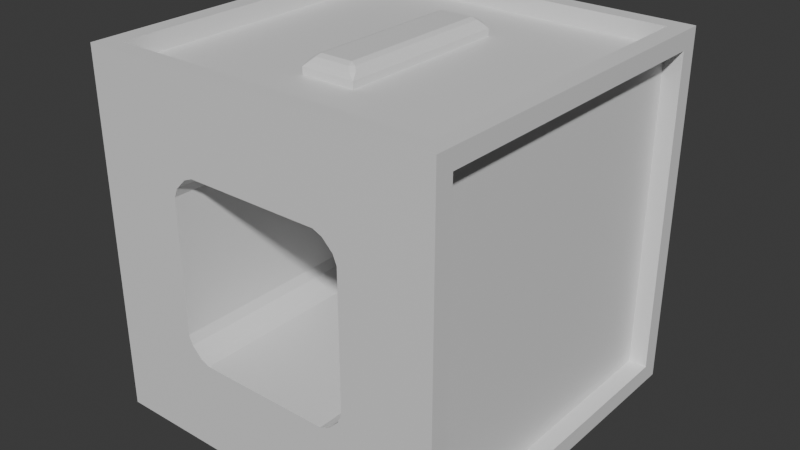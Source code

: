 # Source: torpedo-bay-01.blend  (saved by Blender 4.5.90; exported with 4.5.12 LTS)
import bpy
from mathutils import Matrix  # noqa: F401  (used for matrix-valued properties, if any)

bpy.ops.wm.read_factory_settings(use_empty=True)
scene = bpy.context.scene
scene.name = 'Scene'

# ---- collections
col_collection = bpy.data.collections.new('Collection'); scene.collection.children.link(col_collection)

# ---- materials (node trees are filled in below, after node groups)
mat_material = bpy.data.materials.new('Material')
mat_material.alpha_threshold = 0.0
mat_material.roughness = 0.5
mat_material.line_color = (0.0, 0.0, 0.0, 1.0)

# ---- material node trees
mat_material.use_nodes = True; mat_material.node_tree.nodes.clear()
_N = mat_material.node_tree.nodes; _L = mat_material.node_tree.links
n0 = _N.new('ShaderNodeOutputMaterial'); n0.name = 'Material Output'; n0.location = (200, 100)
n1 = _N.new('ShaderNodeBsdfPrincipled'); n1.name = 'Principled BSDF'; n1.location = (-200, 100)
n1.inputs[3].default_value = 1.45
_L.new(n1.outputs[0], n0.inputs[0])
n0.is_active_output = True

# ---- world
world_world = bpy.data.worlds.new('World'); scene.world = world_world
world_world.use_nodes = True; world_world.node_tree.nodes.clear()
_N = world_world.node_tree.nodes; _L = world_world.node_tree.links
n0 = _N.new('ShaderNodeOutputWorld'); n0.name = 'World Output'; n0.location = (200, 100)
n1 = _N.new('ShaderNodeBackground'); n1.name = 'Background'; n1.location = (-200, 100)
n1.inputs[0].default_value = (0.05088, 0.05088, 0.05088, 1.0)
_L.new(n1.outputs[0], n0.inputs[0])
n0.is_active_output = True
world_world.color = (0.05088, 0.05088, 0.05088)
world_world.sun_shadow_jitter_overblur = 0.0

# ---- meshes
me_cube = bpy.data.meshes.new('Cube')
me_cube.from_pydata([(0.9, 0.9, 1.0), (1.0, 0.9, -0.9), (0.9, -0.9, 1.0), (1.0, -0.9, -0.9), (-1.0, 0.9, 0.9), (-1.0, 0.9, -0.9), (-1.0, -0.9, 0.9), (-1.0, -0.9, -0.9), (-0.5, 1.0, -0.3702), (-0.5, 1.0, 0.3702), (-0.4789, 1.0, 0.4211), (-0.4789, 1.0, -0.4211), (0.45, 1.0, 0.45), (0.4211, 1.0, 0.4789), (0.3702, 1.0, 0.5), (-0.45, 1.0, -0.45), (-0.3702, 1.0, 0.5), (-0.4211, 1.0, 0.4789), (-0.4211, 1.0, -0.4789), (-0.3702, 1.0, -0.5), (0.4789, 1.0, 0.4211), (0.5, 1.0, -0.3702), (0.5, 1.0, 0.3702), (0.4789, 1.0, -0.4211), (0.3702, 1.0, -0.5), (0.4211, 1.0, -0.4789), (-0.4211, -0.9, 0.4789), (-0.4777, -1.0, 0.5637), (-0.45, -0.9, 0.45), (-0.5207, -1.0, 0.5207), (-0.3702, -0.9, 0.5), (-0.3901, -1.0, 0.6), (0.4789, -0.9, -0.4211), (0.5637, -1.0, -0.4777), (0.45, -0.9, -0.45), (0.5207, -1.0, -0.5207), (0.6, -1.0, -0.3901), (0.5, -0.9, -0.3702), (0.5, -0.9, 0.3702), (0.6, -1.0, 0.3901), (0.4789, -0.9, 0.4211), (0.5637, -1.0, 0.4777), (0.3702, -0.9, 0.5), (0.3901, -1.0, 0.6), (0.4211, -0.9, 0.4789), (0.4777, -1.0, 0.5637), (-0.5, -0.9, -0.3702), (-0.6, -1.0, -0.3901), (-0.5, -0.9, 0.3702), (-0.6, -1.0, 0.3901), (-0.4789, -0.9, -0.4211), (-0.5637, -1.0, -0.4777), (-0.4789, -0.9, 0.4211), (-0.5637, -1.0, 0.4777), (0.3702, -0.9, -0.5), (0.3901, -1.0, -0.6), (0.4211, -0.9, -0.4789), (0.4777, -1.0, -0.5637), (-0.3702, -0.9, -0.5), (-0.3901, -1.0, -0.6), (-0.4211, -0.9, -0.4789), (-0.4777, -1.0, -0.5637), (-0.9, 0.9, 1.0), (-0.9, -0.9, 1.0), (-0.9, -0.9, -1.0), (-0.9, 0.9, -1.0), (1.0, 0.9, 0.9), (1.0, -0.9, 0.9), (-1.0, 1.0, 1.0), (-1.0, -1.0, 1.0), (1.0, 1.0, 1.0), (1.0, -1.0, 1.0), (0.9, -0.9, -1.0), (0.9, 0.9, -1.0), (1.0, -1.0, -1.0), (-1.0, -1.0, -1.0), (-1.0, 1.0, -1.0), (1.0, 1.0, -1.0), (0.9, 0.9, 0.9), (0.9, -0.9, 0.9), (0.9, -0.9, -0.9), (0.9, 0.9, -0.9), (0.1516, 0.4979, 0.9), (0.1516, -0.4979, 0.9), (-0.1516, 0.4979, 0.9), (-0.1516, -0.4979, 0.9), (-0.9, 0.9, 0.9), (-0.9, -0.9, 0.9), (-0.9, -0.9, -0.9), (-0.9, 0.9, -0.9), (0.9, -0.9, -0.9), (-0.9, -0.9, -0.9), (-0.9, 0.9, -0.9), (0.9, 0.9, -0.9), (0.9, 0.9, 0.9), (0.9, -0.9, 0.9), (-0.9, 0.9, 0.9), (-0.9, -0.9, 0.9), (0.1195, 0.4861, 0.9672), (0.1398, 0.4658, 0.9672), (0.1516, 0.4979, 0.9388), (0.09839, 0.4651, 0.9882), (0.09037, 0.4367, 1.0), (0.1187, 0.4447, 0.9882), (0.09037, -0.4367, 1.0), (0.09839, -0.4651, 0.9882), (0.1187, -0.4447, 0.9882), (0.1195, -0.4861, 0.9672), (0.1516, -0.4979, 0.9388), (0.1398, -0.4658, 0.9672), (-0.1516, 0.4979, 0.9388), (-0.1398, 0.4658, 0.9672), (-0.1195, 0.4861, 0.9672), (-0.1187, 0.4447, 0.9882), (-0.09037, 0.4367, 1.0), (-0.09839, 0.4651, 0.9882), (-0.1516, -0.4979, 0.9388), (-0.1195, -0.4861, 0.9672), (-0.1398, -0.4658, 0.9672), (-0.09839, -0.4651, 0.9882), (-0.09037, -0.4367, 1.0), (-0.1187, -0.4447, 0.9882)], [], [(2, 0, 94, 95), (5, 7, 88, 89), (65, 73, 93, 92), (1, 66, 78, 81), (11, 15, 76, 68, 70, 12, 13, 14, 16, 17, 10, 9, 8), (12, 70, 77, 76, 15, 18, 19, 24, 25, 23, 21, 22, 20), (33, 36, 37, 32), (32, 34, 35, 33), (27, 29, 28, 26), (26, 30, 31, 27), (30, 42, 43, 31), (42, 44, 45, 43), (41, 45, 44, 40), (39, 41, 40, 38), (36, 39, 38, 37), (34, 56, 57, 35), (55, 57, 56, 54), (54, 58, 59, 55), (58, 60, 61, 59), (51, 61, 60, 50), (47, 51, 50, 46), (46, 48, 49, 47), (48, 52, 53, 49), (29, 53, 52, 28), (26, 28, 52, 10, 17), (33, 35, 74, 71, 69, 29, 27, 31, 43, 45, 41, 39, 36), (30, 26, 17, 16), (69, 75, 74, 35, 57, 55, 59, 61, 51, 47, 49, 53, 29), (42, 30, 16, 14), (37, 21, 23, 32), (25, 56, 34, 32, 23), (21, 37, 38, 22), (40, 20, 22, 38), (40, 44, 13, 12, 20), (44, 42, 14, 13), (46, 50, 11, 8), (48, 46, 8, 9), (52, 48, 9, 10), (11, 50, 60, 18, 15), (24, 54, 56, 25), (19, 58, 54, 24), (18, 60, 58, 19), (4, 6, 69, 68), (6, 7, 75, 69), (7, 5, 76, 75), (5, 4, 68, 76), (0, 2, 71, 70), (62, 0, 70, 68), (63, 62, 68, 69), (2, 63, 69, 71), (67, 66, 70, 71), (3, 67, 71, 74), (1, 3, 74, 77), (66, 1, 77, 70), (64, 72, 74, 75), (65, 64, 75, 76), (73, 65, 76, 77), (72, 73, 77, 74), (81, 78, 79, 80), (67, 3, 80, 79), (3, 1, 81, 80), (66, 67, 79, 78), (63, 2, 95, 97), (0, 62, 96, 94), (62, 63, 97, 96), (88, 87, 86, 89), (6, 4, 86, 87), (4, 5, 89, 86), (7, 6, 87, 88), (92, 93, 90, 91), (72, 64, 91, 90), (73, 72, 90, 93), (64, 65, 92, 91), (82, 83, 95, 94), (84, 82, 94, 96), (85, 84, 96, 97), (83, 85, 97, 95), (98, 99, 100), (101, 102, 103), (104, 105, 106), (107, 108, 109), (110, 111, 112), (113, 114, 115), (116, 117, 118), (119, 120, 121), (98, 101, 103, 99), (102, 104, 106, 103), (105, 107, 109, 106), (108, 100, 99, 109), (100, 110, 112, 98), (111, 113, 115, 112), (114, 102, 101, 115), (110, 116, 118, 111), (117, 119, 121, 118), (120, 114, 113, 121), (104, 120, 119, 105), (116, 108, 107, 117), (98, 112, 115, 101), (82, 84, 110, 100), (103, 106, 109, 99), (83, 82, 100, 108), (102, 114, 120, 104), (105, 119, 117, 107), (85, 83, 108, 116), (111, 118, 121, 113), (84, 85, 116, 110)])
_uv = me_cube.uv_layers.new(name='UVMap')
_uv.uv.foreach_set('vector', [0.6375, 0.7375, 0.6375, 0.5125, 0.6375, 0.5125, 0.6375, 0.7375, 0.3875, 0.2375, 0.3875, 0.0125, 0.3875, 0.0125, 0.3875, 0.2375, 0.1375, 0.5125, 0.3625, 0.5125, 0.3625, 0.5125, 0.1375, 0.5125, 0.3875, 0.5125, 0.6125, 0.5125, 0.6125, 0.5125, 0.3875, 0.5125, 0.4474, 0.3151, 0.4437, 0.3187, 0.375, 0.25, 0.625, 0.25, 0.625, 0.5, 0.5562, 0.4312, 0.5599, 0.4276, 0.5625, 0.4213, 0.5625, 0.3287, 0.5599, 0.3224, 0.5526, 0.3151, 0.5463, 0.3125, 0.4537, 0.3125, 0.5562, 0.4312, 0.625, 0.5, 0.375, 0.5, 0.375, 0.25, 0.4437, 0.3187, 0.4401, 0.3224, 0.4375, 0.3287, 0.4375, 0.4213, 0.4401, 0.4276, 0.4474, 0.4349, 0.4537, 0.4375, 0.5463, 0.4375, 0.5526, 0.4349, 0.4403, 0.8045, 0.4512, 0.8, 0.4537, 0.8125, 0.4474, 0.8151, 0.4474, 0.8151, 0.4437, 0.8188, 0.4349, 0.8099, 0.4403, 0.8045, 0.5705, 0.9347, 0.5651, 0.9401, 0.5562, 0.9313, 0.5599, 0.9276, 0.5599, 0.9276, 0.5625, 0.9213, 0.575, 0.9238, 0.5705, 0.9347, 0.5625, 0.9213, 0.5625, 0.8287, 0.575, 0.8262, 0.575, 0.9238, 0.5625, 0.8287, 0.5599, 0.8224, 0.5705, 0.8153, 0.575, 0.8262, 0.5597, 0.8045, 0.5705, 0.8153, 0.5599, 0.8224, 0.5526, 0.8151, 0.5488, 0.8, 0.5597, 0.8045, 0.5526, 0.8151, 0.5463, 0.8125, 0.4512, 0.8, 0.5488, 0.8, 0.5463, 0.8125, 0.4537, 0.8125, 0.4437, 0.8188, 0.4401, 0.8224, 0.4295, 0.8153, 0.4349, 0.8099, 0.425, 0.8262, 0.4295, 0.8153, 0.4401, 0.8224, 0.4375, 0.8287, 0.4375, 0.8287, 0.4375, 0.9213, 0.425, 0.9238, 0.425, 0.8262, 0.4375, 0.9213, 0.4401, 0.9276, 0.4295, 0.9347, 0.425, 0.9238, 0.4403, 0.9455, 0.4295, 0.9347, 0.4401, 0.9276, 0.4474, 0.9349, 0.4512, 0.95, 0.4403, 0.9455, 0.4474, 0.9349, 0.4537, 0.9375, 0.4537, 0.9375, 0.5463, 0.9375, 0.5488, 0.95, 0.4512, 0.95, 0.5463, 0.9375, 0.5526, 0.9349, 0.5597, 0.9455, 0.5488, 0.95, 0.5651, 0.9401, 0.5597, 0.9455, 0.5526, 0.9349, 0.5562, 0.9313, 0.6197, 0.0596, 0.6125, 0.05868, 0.6053, 0.05776, 0.6053, 0.2051, 0.6197, 0.2175, 0.4403, 0.8045, 0.4349, 0.8099, 0.375, 0.75, 0.625, 0.75, 0.625, 1.0, 0.5651, 0.9401, 0.5705, 0.9347, 0.575, 0.9238, 0.575, 0.8262, 0.5705, 0.8153, 0.5597, 0.8045, 0.5488, 0.8, 0.4512, 0.8, 0.6251, 0.06133, 0.6197, 0.0596, 0.6197, 0.2175, 0.6254, 0.2298, 0.625, 1.0, 0.375, 1.0, 0.375, 0.75, 0.4349, 0.8099, 0.4295, 0.8153, 0.425, 0.8262, 0.425, 0.9238, 0.4295, 0.9347, 0.4403, 0.9455, 0.4512, 0.95, 0.5488, 0.95, 0.5597, 0.9455, 0.5651, 0.9401, 0.6535, 0.6986, 0.8424, 0.6933, 0.8424, 0.5492, 0.6535, 0.5431, 0.4072, 0.6931, 0.4072, 0.5493, 0.3893, 0.5493, 0.3893, 0.6931, 0.3605, 0.5493, 0.3605, 0.6931, 0.3749, 0.6931, 0.3893, 0.6931, 0.3893, 0.5493, 0.4072, 0.5493, 0.4072, 0.6931, 0.5925, 0.6933, 0.5925, 0.5491, 0.6098, 0.6942, 0.6098, 0.5481, 0.5925, 0.5491, 0.5925, 0.6933, 0.6098, 0.6942, 0.637, 0.6972, 0.637, 0.5448, 0.6234, 0.5465, 0.6098, 0.5481, 0.637, 0.6972, 0.6535, 0.6986, 0.6535, 0.5431, 0.637, 0.5448, 0.125, 0.6936, 0.1303, 0.6933, 0.1303, 0.5493, 0.125, 0.5493, 0.5926, 0.05687, 0.4074, 0.05687, 0.4074, 0.2007, 0.5926, 0.2007, 0.6053, 0.05776, 0.5926, 0.05687, 0.5926, 0.2007, 0.6053, 0.2051, 0.1303, 0.5493, 0.1303, 0.6933, 0.1447, 0.6931, 0.1447, 0.5493, 0.1375, 0.5493, 0.3426, 0.5493, 0.3426, 0.6931, 0.3605, 0.6931, 0.3605, 0.5493, 0.1574, 0.5493, 0.1574, 0.6931, 0.3426, 0.6931, 0.3426, 0.5493, 0.1447, 0.5493, 0.1447, 0.6931, 0.1574, 0.6931, 0.1574, 0.5493, 0.6125, 0.2375, 0.6125, 0.0125, 0.625, 0.0, 0.625, 0.25, 0.6125, 0.0125, 0.3875, 0.0125, 0.375, 0.0, 0.625, 0.0, 0.3875, 0.0125, 0.3875, 0.2375, 0.375, 0.25, 0.375, 0.0, 0.3875, 0.2375, 0.6125, 0.2375, 0.625, 0.25, 0.375, 0.25, 0.6375, 0.5125, 0.6375, 0.7375, 0.625, 0.75, 0.625, 0.5, 0.8625, 0.5125, 0.6375, 0.5125, 0.625, 0.5, 0.875, 0.5, 0.8625, 0.7375, 0.8625, 0.5125, 0.875, 0.5, 0.875, 0.75, 0.6375, 0.7375, 0.8625, 0.7375, 0.875, 0.75, 0.625, 0.75, 0.6125, 0.7375, 0.6125, 0.5125, 0.625, 0.5, 0.625, 0.75, 0.3875, 0.7375, 0.6125, 0.7375, 0.625, 0.75, 0.375, 0.75, 0.3875, 0.5125, 0.3875, 0.7375, 0.375, 0.75, 0.375, 0.5, 0.6125, 0.5125, 0.3875, 0.5125, 0.375, 0.5, 0.625, 0.5, 0.1375, 0.7375, 0.3625, 0.7375, 0.375, 0.75, 0.125, 0.75, 0.1375, 0.5125, 0.1375, 0.7375, 0.125, 0.75, 0.125, 0.5, 0.3625, 0.5125, 0.1375, 0.5125, 0.125, 0.5, 0.375, 0.5, 0.3625, 0.7375, 0.3625, 0.5125, 0.375, 0.5, 0.375, 0.75, 0.3875, 0.5125, 0.6125, 0.5125, 0.6125, 0.7375, 0.3875, 0.7375, 0.6125, 0.7375, 0.3875, 0.7375, 0.3875, 0.7375, 0.6125, 0.7375, 0.3875, 0.7375, 0.3875, 0.5125, 0.3875, 0.5125, 0.3875, 0.7375, 0.6125, 0.5125, 0.6125, 0.7375, 0.6125, 0.7375, 0.6125, 0.5125, 0.8625, 0.7375, 0.6375, 0.7375, 0.6375, 0.7375, 0.8625, 0.7375, 0.6375, 0.5125, 0.8625, 0.5125, 0.8625, 0.5125, 0.6375, 0.5125, 0.8625, 0.5125, 0.8625, 0.7375, 0.8625, 0.7375, 0.8625, 0.5125, 0.3875, 0.0125, 0.6125, 0.0125, 0.6125, 0.2375, 0.3875, 0.2375, 0.6125, 0.0125, 0.6125, 0.2375, 0.6125, 0.2375, 0.6125, 0.0125, 0.6125, 0.2375, 0.3875, 0.2375, 0.3875, 0.2375, 0.6125, 0.2375, 0.3875, 0.0125, 0.6125, 0.0125, 0.6125, 0.0125, 0.3875, 0.0125, 0.1375, 0.5125, 0.3625, 0.5125, 0.3625, 0.7375, 0.1375, 0.7375, 0.3625, 0.7375, 0.1375, 0.7375, 0.1375, 0.7375, 0.3625, 0.7375, 0.3625, 0.5125, 0.3625, 0.7375, 0.3625, 0.7375, 0.3625, 0.5125, 0.1375, 0.7375, 0.1375, 0.5125, 0.1375, 0.5125, 0.1375, 0.7375, 0.6878, 0.5628, 0.6878, 0.6872, 0.6375, 0.7375, 0.6375, 0.5125, 0.8122, 0.5628, 0.6878, 0.5628, 0.6375, 0.5125, 0.8625, 0.5125, 0.8122, 0.6872, 0.8122, 0.5628, 0.8625, 0.5125, 0.8625, 0.7375, 0.6878, 0.6872, 0.8122, 0.6872, 0.8625, 0.7375, 0.6375, 0.7375, 0.701, 0.5642, 0.6926, 0.5668, 0.6878, 0.5628, 0.7096, 0.5669, 0.7129, 0.5704, 0.7012, 0.5694, 0.7129, 0.6796, 0.7096, 0.6831, 0.7012, 0.6806, 0.701, 0.6858, 0.6878, 0.6872, 0.6926, 0.6832, 0.8122, 0.5628, 0.8074, 0.5668, 0.799, 0.5642, 0.7988, 0.5694, 0.7871, 0.5704, 0.7904, 0.5669, 0.8122, 0.6872, 0.799, 0.6858, 0.8074, 0.6832, 0.7904, 0.6831, 0.7871, 0.6796, 0.7988, 0.6806, 0.701, 0.5642, 0.7096, 0.5669, 0.7012, 0.5694, 0.6926, 0.5668, 0.7129, 0.5704, 0.7129, 0.6796, 0.7012, 0.6806, 0.7012, 0.5694, 0.7096, 0.6831, 0.701, 0.6858, 0.6926, 0.6832, 0.7012, 0.6806, 0.6878, 0.6872, 0.6878, 0.5628, 0.6926, 0.5668, 0.6926, 0.6832, 0.6878, 0.5628, 0.8122, 0.5628, 0.799, 0.5642, 0.701, 0.5642, 0.8074, 0.5668, 0.7988, 0.5694, 0.7904, 0.5669, 0.799, 0.5642, 0.7871, 0.5704, 0.7129, 0.5704, 0.7096, 0.5669, 0.7904, 0.5669, 0.8122, 0.5628, 0.8122, 0.6872, 0.8074, 0.6832, 0.8074, 0.5668, 0.799, 0.6858, 0.7904, 0.6831, 0.7988, 0.6806, 0.8074, 0.6832, 0.7871, 0.6796, 0.7871, 0.5704, 0.7988, 0.5694, 0.7988, 0.6806, 0.7129, 0.6796, 0.7871, 0.6796, 0.7904, 0.6831, 0.7096, 0.6831, 0.8122, 0.6872, 0.6878, 0.6872, 0.701, 0.6858, 0.799, 0.6858, 0.701, 0.5642, 0.799, 0.5642, 0.7904, 0.5669, 0.7096, 0.5669, 0.6878, 0.5628, 0.8122, 0.5628, 0.8122, 0.5628, 0.6878, 0.5628, 0.7012, 0.5694, 0.7012, 0.6806, 0.6926, 0.6832, 0.6926, 0.5668, 0.6878, 0.6872, 0.6878, 0.5628, 0.6878, 0.5628, 0.6878, 0.6872, 0.7129, 0.5704, 0.7871, 0.5704, 0.7871, 0.6796, 0.7129, 0.6796, 0.7096, 0.6831, 0.7904, 0.6831, 0.799, 0.6858, 0.701, 0.6858, 0.8122, 0.6872, 0.6878, 0.6872, 0.6878, 0.6872, 0.8122, 0.6872, 0.8074, 0.5668, 0.8074, 0.6832, 0.7988, 0.6806, 0.7988, 0.5694, 0.8122, 0.5628, 0.8122, 0.6872, 0.8122, 0.6872, 0.8122, 0.5628])
me_cube.materials.append(mat_material)
me_cube.use_mirror_vertex_groups = False
me_cube.update()

# ---- objects
ob_cube = bpy.data.objects.new('Cube', me_cube)

# ---- transforms, parenting, visibility, modifiers, constraints
ob_cube.location = (0.0, 0.0, 0.0)
ob_cube.rotation_euler = (0.0, -0.0, 3.142)
ob_cube.scale = (0.5, 0.5, 0.5)
ob_cube.lock_rotations_4d = False
ob_cube.empty_display_type = 'ARROWS'
ob_cube.lineart.crease_threshold = 0.0

# ---- collection membership
col_collection.objects.link(ob_cube)

# ---- scene / render settings (as saved in the file)
scene.frame_start = 1; scene.frame_end = 250; scene.frame_set(1)
scene.render.engine = 'BLENDER_EEVEE_NEXT'
bpy.context.view_layer.update()

# ---- added for rendering (the .blend has no active camera and no usable light): camera, sun
cam_auto = bpy.data.cameras.new('AutoCamera')
cam_auto.lens = 50.0
cam_auto.sensor_width = 36.0
cam_auto.clip_end = 1000.0
ob_auto_camera = bpy.data.objects.new('AutoCamera', cam_auto)
scene.collection.objects.link(ob_auto_camera)
ob_auto_camera.location = (1.60254, -1.92304, 1.28203)
ob_auto_camera.rotation_euler = (1.09748, -7.21219e-08, 0.694738)
scene.camera = ob_auto_camera
light_auto_sun = bpy.data.lights.new('AutoSun', 'SUN')
light_auto_sun.energy = 3.0
light_auto_sun.angle = 0.0523599
ob_auto_sun = bpy.data.objects.new('AutoSun', light_auto_sun)
scene.collection.objects.link(ob_auto_sun)
ob_auto_sun.rotation_euler = (0.872665, 0.174533, 0.523599)
bpy.context.view_layer.update()
